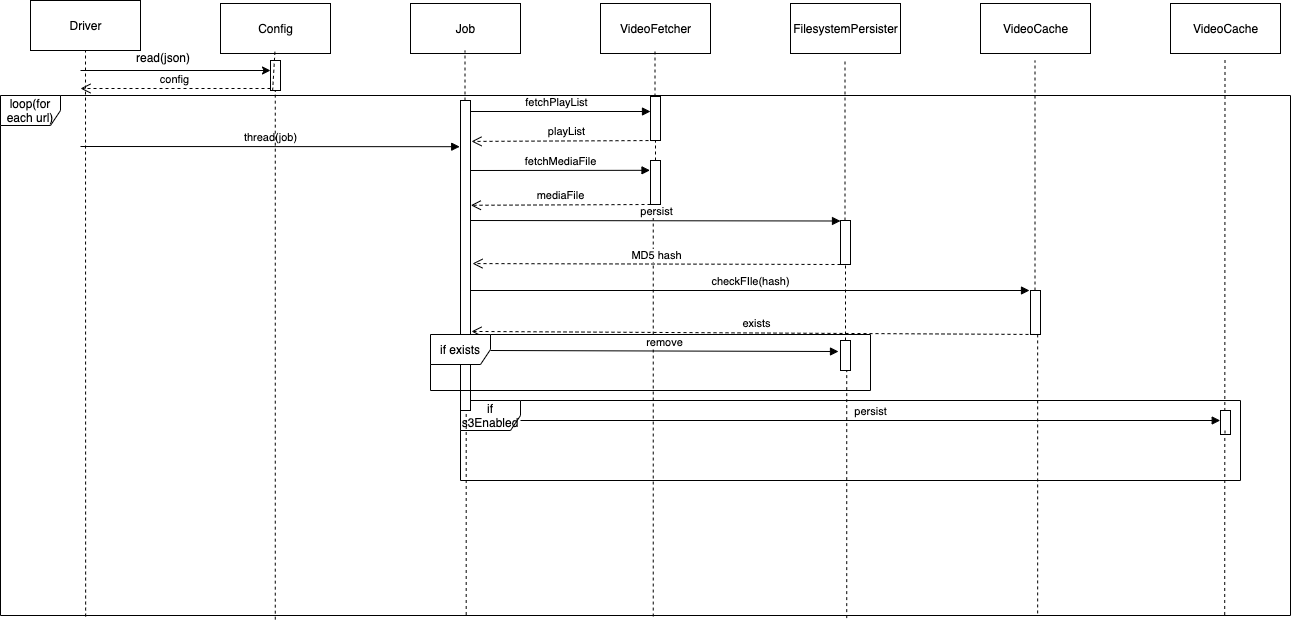

The diagram above was exported from draw.io. Its source (the exported page's mxGraphModel, read from the mxfile embedded in the PNG):
<mxGraphModel dx="1694" dy="919" grid="1" gridSize="10" guides="1" tooltips="1" connect="1" arrows="1" fold="1" page="1" pageScale="1" pageWidth="850" pageHeight="1400" math="0" shadow="0">
  <root>
    <mxCell id="0" />
    <mxCell id="1" parent="0" />
    <mxCell id="5CtQyNQ0ahh_qT-TRzv8-4" value="" style="html=1;points=[];perimeter=orthogonalPerimeter;" vertex="1" parent="1">
      <mxGeometry x="280" y="130" width="10" height="30" as="geometry" />
    </mxCell>
    <mxCell id="DGpEEzmyHcQhB6_isnoo-8" value="loop(for each url)" style="shape=umlFrame;whiteSpace=wrap;html=1;" parent="1" vertex="1">
      <mxGeometry x="10" y="165" width="1290" height="520" as="geometry" />
    </mxCell>
    <mxCell id="DGpEEzmyHcQhB6_isnoo-5" value="if s3Enabled" style="shape=umlFrame;whiteSpace=wrap;html=1;" parent="1" vertex="1">
      <mxGeometry x="470" y="470" width="780" height="80" as="geometry" />
    </mxCell>
    <mxCell id="yJZ9UqJcrVlRgzFUD78Z-2" value="Driver" style="html=1;" parent="1" vertex="1">
      <mxGeometry x="40" y="70" width="110" height="50" as="geometry" />
    </mxCell>
    <mxCell id="yJZ9UqJcrVlRgzFUD78Z-4" value="Config" style="html=1;" parent="1" vertex="1">
      <mxGeometry x="230" y="73" width="110" height="50" as="geometry" />
    </mxCell>
    <mxCell id="yJZ9UqJcrVlRgzFUD78Z-6" value="" style="endArrow=none;dashed=1;html=1;exitX=0.066;exitY=1.002;exitDx=0;exitDy=0;exitPerimeter=0;" parent="1" edge="1" source="DGpEEzmyHcQhB6_isnoo-8">
      <mxGeometry width="50" height="50" relative="1" as="geometry">
        <mxPoint x="95" y="560" as="sourcePoint" />
        <mxPoint x="95" y="120" as="targetPoint" />
      </mxGeometry>
    </mxCell>
    <mxCell id="yJZ9UqJcrVlRgzFUD78Z-7" value="" style="endArrow=none;dashed=1;html=1;exitX=0.213;exitY=1.008;exitDx=0;exitDy=0;exitPerimeter=0;" parent="1" edge="1" source="5CtQyNQ0ahh_qT-TRzv8-4">
      <mxGeometry width="50" height="50" relative="1" as="geometry">
        <mxPoint x="285" y="560" as="sourcePoint" />
        <mxPoint x="284.5" y="120" as="targetPoint" />
      </mxGeometry>
    </mxCell>
    <mxCell id="yJZ9UqJcrVlRgzFUD78Z-8" value="" style="endArrow=classic;html=1;" parent="1" edge="1">
      <mxGeometry width="50" height="50" relative="1" as="geometry">
        <mxPoint x="90" y="140" as="sourcePoint" />
        <mxPoint x="280" y="140" as="targetPoint" />
      </mxGeometry>
    </mxCell>
    <mxCell id="yJZ9UqJcrVlRgzFUD78Z-9" value="read(json)&#10;" style="text;strokeColor=none;fillColor=none;align=left;verticalAlign=top;spacingLeft=4;spacingRight=4;overflow=hidden;rotatable=0;points=[[0,0.5],[1,0.5]];portConstraint=eastwest;" parent="1" vertex="1">
      <mxGeometry x="140" y="114" width="100" height="26" as="geometry" />
    </mxCell>
    <mxCell id="yJZ9UqJcrVlRgzFUD78Z-11" value="config" style="html=1;verticalAlign=bottom;endArrow=open;dashed=1;endSize=8;" parent="1" edge="1">
      <mxGeometry relative="1" as="geometry">
        <mxPoint x="280" y="158" as="sourcePoint" />
        <mxPoint x="90" y="158" as="targetPoint" />
      </mxGeometry>
    </mxCell>
    <mxCell id="yJZ9UqJcrVlRgzFUD78Z-12" value="Job" style="html=1;" parent="1" vertex="1">
      <mxGeometry x="420" y="73" width="110" height="50" as="geometry" />
    </mxCell>
    <mxCell id="yJZ9UqJcrVlRgzFUD78Z-13" value="" style="endArrow=none;dashed=1;html=1;" parent="1" source="yJZ9UqJcrVlRgzFUD78Z-25" edge="1">
      <mxGeometry width="50" height="50" relative="1" as="geometry">
        <mxPoint x="474.5" y="490" as="sourcePoint" />
        <mxPoint x="474.5" y="120" as="targetPoint" />
      </mxGeometry>
    </mxCell>
    <mxCell id="yJZ9UqJcrVlRgzFUD78Z-14" value="thread(job)" style="html=1;verticalAlign=bottom;endArrow=block;entryX=-0.078;entryY=0.149;entryDx=0;entryDy=0;entryPerimeter=0;" parent="1" edge="1" target="yJZ9UqJcrVlRgzFUD78Z-25">
      <mxGeometry width="80" relative="1" as="geometry">
        <mxPoint x="90" y="216" as="sourcePoint" />
        <mxPoint x="480" y="220" as="targetPoint" />
      </mxGeometry>
    </mxCell>
    <mxCell id="yJZ9UqJcrVlRgzFUD78Z-15" value="VideoFetcher" style="html=1;" parent="1" vertex="1">
      <mxGeometry x="610" y="73" width="110" height="50" as="geometry" />
    </mxCell>
    <mxCell id="yJZ9UqJcrVlRgzFUD78Z-16" value="" style="endArrow=none;dashed=1;html=1;" parent="1" source="yJZ9UqJcrVlRgzFUD78Z-17" edge="1">
      <mxGeometry width="50" height="50" relative="1" as="geometry">
        <mxPoint x="664.5" y="490" as="sourcePoint" />
        <mxPoint x="664.5" y="120" as="targetPoint" />
      </mxGeometry>
    </mxCell>
    <mxCell id="yJZ9UqJcrVlRgzFUD78Z-17" value="" style="html=1;points=[];perimeter=orthogonalPerimeter;" parent="1" vertex="1">
      <mxGeometry x="660" y="166" width="10" height="44" as="geometry" />
    </mxCell>
    <mxCell id="yJZ9UqJcrVlRgzFUD78Z-23" value="" style="endArrow=none;dashed=1;html=1;" parent="1" source="yJZ9UqJcrVlRgzFUD78Z-29" target="yJZ9UqJcrVlRgzFUD78Z-17" edge="1">
      <mxGeometry width="50" height="50" relative="1" as="geometry">
        <mxPoint x="664.5" y="490" as="sourcePoint" />
        <mxPoint x="664.5" y="120" as="targetPoint" />
      </mxGeometry>
    </mxCell>
    <mxCell id="yJZ9UqJcrVlRgzFUD78Z-24" value="fetchPlayList" style="html=1;verticalAlign=bottom;endArrow=block;entryX=0;entryY=0.091;entryDx=0;entryDy=0;entryPerimeter=0;" parent="1" edge="1">
      <mxGeometry width="80" relative="1" as="geometry">
        <mxPoint x="470" y="181" as="sourcePoint" />
        <mxPoint x="660" y="181.0039999999999" as="targetPoint" />
        <mxPoint as="offset" />
      </mxGeometry>
    </mxCell>
    <mxCell id="yJZ9UqJcrVlRgzFUD78Z-25" value="" style="html=1;points=[];perimeter=orthogonalPerimeter;" parent="1" vertex="1">
      <mxGeometry x="470" y="170" width="10" height="310" as="geometry" />
    </mxCell>
    <mxCell id="yJZ9UqJcrVlRgzFUD78Z-26" value="" style="endArrow=none;dashed=1;html=1;exitX=0.361;exitY=0.999;exitDx=0;exitDy=0;exitPerimeter=0;" parent="1" target="yJZ9UqJcrVlRgzFUD78Z-25" edge="1" source="DGpEEzmyHcQhB6_isnoo-8">
      <mxGeometry width="50" height="50" relative="1" as="geometry">
        <mxPoint x="475" y="560" as="sourcePoint" />
        <mxPoint x="474.5" y="120" as="targetPoint" />
      </mxGeometry>
    </mxCell>
    <mxCell id="yJZ9UqJcrVlRgzFUD78Z-27" value="playList" style="html=1;verticalAlign=bottom;endArrow=open;dashed=1;endSize=8;entryX=1.1;entryY=0.132;entryDx=0;entryDy=0;entryPerimeter=0;" parent="1" target="yJZ9UqJcrVlRgzFUD78Z-25" edge="1">
      <mxGeometry relative="1" as="geometry">
        <mxPoint x="670" y="210" as="sourcePoint" />
        <mxPoint x="590" y="210" as="targetPoint" />
      </mxGeometry>
    </mxCell>
    <mxCell id="yJZ9UqJcrVlRgzFUD78Z-29" value="" style="html=1;points=[];perimeter=orthogonalPerimeter;" parent="1" vertex="1">
      <mxGeometry x="660" y="230" width="10" height="44" as="geometry" />
    </mxCell>
    <mxCell id="yJZ9UqJcrVlRgzFUD78Z-30" value="" style="endArrow=none;dashed=1;html=1;exitX=0.506;exitY=1.002;exitDx=0;exitDy=0;exitPerimeter=0;" parent="1" target="yJZ9UqJcrVlRgzFUD78Z-29" edge="1" source="DGpEEzmyHcQhB6_isnoo-8">
      <mxGeometry width="50" height="50" relative="1" as="geometry">
        <mxPoint x="665" y="560" as="sourcePoint" />
        <mxPoint x="664.5" y="210" as="targetPoint" />
      </mxGeometry>
    </mxCell>
    <mxCell id="yJZ9UqJcrVlRgzFUD78Z-31" value="fetchMediaFile" style="html=1;verticalAlign=bottom;endArrow=block;entryX=-0.05;entryY=0.223;entryDx=0;entryDy=0;entryPerimeter=0;" parent="1" target="yJZ9UqJcrVlRgzFUD78Z-29" edge="1">
      <mxGeometry width="80" relative="1" as="geometry">
        <mxPoint x="480" y="240" as="sourcePoint" />
        <mxPoint x="560" y="240" as="targetPoint" />
        <mxPoint as="offset" />
      </mxGeometry>
    </mxCell>
    <mxCell id="yJZ9UqJcrVlRgzFUD78Z-32" value="mediaFile" style="html=1;verticalAlign=bottom;endArrow=open;dashed=1;endSize=8;entryX=1.033;entryY=0.338;entryDx=0;entryDy=0;entryPerimeter=0;" parent="1" target="yJZ9UqJcrVlRgzFUD78Z-25" edge="1">
      <mxGeometry relative="1" as="geometry">
        <mxPoint x="660" y="274" as="sourcePoint" />
        <mxPoint x="580" y="274" as="targetPoint" />
      </mxGeometry>
    </mxCell>
    <mxCell id="yJZ9UqJcrVlRgzFUD78Z-33" value="FilesystemPersister" style="html=1;" parent="1" vertex="1">
      <mxGeometry x="800" y="73" width="110" height="50" as="geometry" />
    </mxCell>
    <mxCell id="yJZ9UqJcrVlRgzFUD78Z-34" value="" style="endArrow=none;dashed=1;html=1;" parent="1" source="yJZ9UqJcrVlRgzFUD78Z-35" edge="1">
      <mxGeometry width="50" height="50" relative="1" as="geometry">
        <mxPoint x="854.5" y="500" as="sourcePoint" />
        <mxPoint x="854.5" y="130" as="targetPoint" />
      </mxGeometry>
    </mxCell>
    <mxCell id="yJZ9UqJcrVlRgzFUD78Z-35" value="" style="html=1;points=[];perimeter=orthogonalPerimeter;" parent="1" vertex="1">
      <mxGeometry x="850" y="290" width="10" height="44" as="geometry" />
    </mxCell>
    <mxCell id="yJZ9UqJcrVlRgzFUD78Z-36" value="" style="endArrow=none;dashed=1;html=1;" parent="1" source="yJZ9UqJcrVlRgzFUD78Z-45" target="yJZ9UqJcrVlRgzFUD78Z-35" edge="1">
      <mxGeometry width="50" height="50" relative="1" as="geometry">
        <mxPoint x="854.5" y="500" as="sourcePoint" />
        <mxPoint x="854.5" y="130" as="targetPoint" />
      </mxGeometry>
    </mxCell>
    <mxCell id="yJZ9UqJcrVlRgzFUD78Z-37" value="persist" style="html=1;verticalAlign=bottom;endArrow=block;" parent="1" edge="1">
      <mxGeometry width="80" relative="1" as="geometry">
        <mxPoint x="480" y="290" as="sourcePoint" />
        <mxPoint x="850" y="290.5" as="targetPoint" />
      </mxGeometry>
    </mxCell>
    <mxCell id="yJZ9UqJcrVlRgzFUD78Z-38" value="MD5 hash" style="html=1;verticalAlign=bottom;endArrow=open;dashed=1;endSize=8;entryX=1.2;entryY=0.526;entryDx=0;entryDy=0;entryPerimeter=0;" parent="1" target="yJZ9UqJcrVlRgzFUD78Z-25" edge="1">
      <mxGeometry relative="1" as="geometry">
        <mxPoint x="850" y="334" as="sourcePoint" />
        <mxPoint x="770" y="334" as="targetPoint" />
      </mxGeometry>
    </mxCell>
    <mxCell id="yJZ9UqJcrVlRgzFUD78Z-39" value="VideoCache" style="html=1;" parent="1" vertex="1">
      <mxGeometry x="990" y="73" width="110" height="50" as="geometry" />
    </mxCell>
    <mxCell id="yJZ9UqJcrVlRgzFUD78Z-40" value="" style="endArrow=none;dashed=1;html=1;" parent="1" source="yJZ9UqJcrVlRgzFUD78Z-41" edge="1">
      <mxGeometry width="50" height="50" relative="1" as="geometry">
        <mxPoint x="1044.5" y="500" as="sourcePoint" />
        <mxPoint x="1044.5" y="130" as="targetPoint" />
      </mxGeometry>
    </mxCell>
    <mxCell id="yJZ9UqJcrVlRgzFUD78Z-41" value="" style="html=1;points=[];perimeter=orthogonalPerimeter;" parent="1" vertex="1">
      <mxGeometry x="1040" y="360" width="10" height="44" as="geometry" />
    </mxCell>
    <mxCell id="yJZ9UqJcrVlRgzFUD78Z-42" value="" style="endArrow=none;dashed=1;html=1;exitX=0.804;exitY=0.996;exitDx=0;exitDy=0;exitPerimeter=0;" parent="1" target="yJZ9UqJcrVlRgzFUD78Z-41" edge="1" source="DGpEEzmyHcQhB6_isnoo-8">
      <mxGeometry width="50" height="50" relative="1" as="geometry">
        <mxPoint x="1045" y="560" as="sourcePoint" />
        <mxPoint x="1044.5" y="130" as="targetPoint" />
      </mxGeometry>
    </mxCell>
    <mxCell id="yJZ9UqJcrVlRgzFUD78Z-43" value="checkFIle(hash)" style="html=1;verticalAlign=bottom;endArrow=block;entryX=-0.1;entryY=0;entryDx=0;entryDy=0;entryPerimeter=0;" parent="1" target="yJZ9UqJcrVlRgzFUD78Z-41" edge="1">
      <mxGeometry width="80" relative="1" as="geometry">
        <mxPoint x="480" y="360" as="sourcePoint" />
        <mxPoint x="560" y="360" as="targetPoint" />
      </mxGeometry>
    </mxCell>
    <mxCell id="yJZ9UqJcrVlRgzFUD78Z-44" value="exists" style="html=1;verticalAlign=bottom;endArrow=open;dashed=1;endSize=8;entryX=1.1;entryY=0.745;entryDx=0;entryDy=0;entryPerimeter=0;" parent="1" target="yJZ9UqJcrVlRgzFUD78Z-25" edge="1">
      <mxGeometry relative="1" as="geometry">
        <mxPoint x="1050" y="404" as="sourcePoint" />
        <mxPoint x="970" y="404" as="targetPoint" />
      </mxGeometry>
    </mxCell>
    <mxCell id="yJZ9UqJcrVlRgzFUD78Z-45" value="" style="html=1;points=[];perimeter=orthogonalPerimeter;" parent="1" vertex="1">
      <mxGeometry x="850" y="410" width="10" height="30" as="geometry" />
    </mxCell>
    <mxCell id="yJZ9UqJcrVlRgzFUD78Z-46" value="" style="endArrow=none;dashed=1;html=1;exitX=0.656;exitY=1.005;exitDx=0;exitDy=0;exitPerimeter=0;" parent="1" target="yJZ9UqJcrVlRgzFUD78Z-45" edge="1" source="DGpEEzmyHcQhB6_isnoo-8">
      <mxGeometry width="50" height="50" relative="1" as="geometry">
        <mxPoint x="855" y="560" as="sourcePoint" />
        <mxPoint x="854.5" y="334" as="targetPoint" />
      </mxGeometry>
    </mxCell>
    <mxCell id="yJZ9UqJcrVlRgzFUD78Z-49" value="remove" style="html=1;verticalAlign=bottom;endArrow=block;entryX=-0.2;entryY=0.367;entryDx=0;entryDy=0;entryPerimeter=0;" parent="1" target="yJZ9UqJcrVlRgzFUD78Z-45" edge="1">
      <mxGeometry width="80" relative="1" as="geometry">
        <mxPoint x="500" y="420" as="sourcePoint" />
        <mxPoint x="580" y="420" as="targetPoint" />
      </mxGeometry>
    </mxCell>
    <mxCell id="DGpEEzmyHcQhB6_isnoo-1" value="VideoCache" style="html=1;" parent="1" vertex="1">
      <mxGeometry x="1180" y="73" width="110" height="50" as="geometry" />
    </mxCell>
    <mxCell id="DGpEEzmyHcQhB6_isnoo-2" value="" style="endArrow=none;dashed=1;html=1;exitX=0.949;exitY=0.999;exitDx=0;exitDy=0;exitPerimeter=0;" parent="1" edge="1" source="DGpEEzmyHcQhB6_isnoo-8">
      <mxGeometry width="50" height="50" relative="1" as="geometry">
        <mxPoint x="1235" y="560" as="sourcePoint" />
        <mxPoint x="1234.5" y="130" as="targetPoint" />
      </mxGeometry>
    </mxCell>
    <mxCell id="DGpEEzmyHcQhB6_isnoo-3" value="" style="html=1;points=[];perimeter=orthogonalPerimeter;" parent="1" vertex="1">
      <mxGeometry x="1230" y="480" width="10" height="24" as="geometry" />
    </mxCell>
    <mxCell id="DGpEEzmyHcQhB6_isnoo-4" value="" style="endArrow=none;dashed=1;html=1;" parent="1" target="DGpEEzmyHcQhB6_isnoo-3" edge="1">
      <mxGeometry width="50" height="50" relative="1" as="geometry">
        <mxPoint x="1234.5" y="500" as="sourcePoint" />
        <mxPoint x="1234.5" y="130" as="targetPoint" />
      </mxGeometry>
    </mxCell>
    <mxCell id="yJZ9UqJcrVlRgzFUD78Z-47" value="if exists" style="shape=umlFrame;whiteSpace=wrap;html=1;" parent="1" vertex="1">
      <mxGeometry x="440" y="404" width="440" height="56" as="geometry" />
    </mxCell>
    <mxCell id="DGpEEzmyHcQhB6_isnoo-6" value="persist" style="html=1;verticalAlign=bottom;endArrow=block;entryX=0.974;entryY=0.25;entryDx=0;entryDy=0;entryPerimeter=0;" parent="1" target="DGpEEzmyHcQhB6_isnoo-5" edge="1">
      <mxGeometry width="80" relative="1" as="geometry">
        <mxPoint x="530" y="490" as="sourcePoint" />
        <mxPoint x="610" y="490" as="targetPoint" />
      </mxGeometry>
    </mxCell>
    <mxCell id="5CtQyNQ0ahh_qT-TRzv8-5" value="" style="endArrow=none;dashed=1;html=1;exitX=0.213;exitY=1.008;exitDx=0;exitDy=0;exitPerimeter=0;" edge="1" parent="1" source="DGpEEzmyHcQhB6_isnoo-8" target="5CtQyNQ0ahh_qT-TRzv8-4">
      <mxGeometry width="50" height="50" relative="1" as="geometry">
        <mxPoint x="284.77" y="689.1600000000001" as="sourcePoint" />
        <mxPoint x="284.4999999999998" y="120" as="targetPoint" />
      </mxGeometry>
    </mxCell>
  </root>
</mxGraphModel>